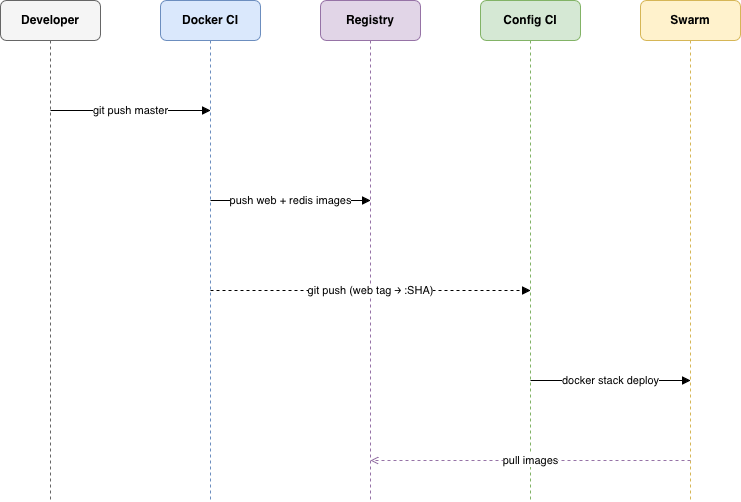

The diagram above was exported from draw.io. Its source (the exported page's mxGraphModel, read from the mxfile embedded in the PNG):
<mxGraphModel dx="2886" dy="1232" grid="0" gridSize="10" guides="1" tooltips="1" connect="1" arrows="1" fold="1" page="1" pageScale="1" pageWidth="827" pageHeight="1169" math="0" shadow="0">
  <root>
    <mxCell id="0" />
    <mxCell id="1" parent="0" />
    <mxCell id="10" parent="1" style="rounded=1;whiteSpace=wrap;html=1;fillColor=#f5f5f5;strokeColor=#666666;fontStyle=1;" value="Developer" vertex="1">
      <mxGeometry height="40" width="100" x="60" y="60" as="geometry" />
    </mxCell>
    <mxCell id="11" parent="1" style="rounded=1;whiteSpace=wrap;html=1;fillColor=#dae8fc;strokeColor=#6c8ebf;fontStyle=1;" value="Docker CI" vertex="1">
      <mxGeometry height="40" width="100" x="220" y="60" as="geometry" />
    </mxCell>
    <mxCell id="12" parent="1" style="rounded=1;whiteSpace=wrap;html=1;fillColor=#e1d5e7;strokeColor=#9673a6;fontStyle=1;" value="Registry" vertex="1">
      <mxGeometry height="40" width="100" x="380" y="60" as="geometry" />
    </mxCell>
    <mxCell id="13" parent="1" style="rounded=1;whiteSpace=wrap;html=1;fillColor=#d5e8d4;strokeColor=#82b366;fontStyle=1;" value="Config CI" vertex="1">
      <mxGeometry height="40" width="100" x="540" y="60" as="geometry" />
    </mxCell>
    <mxCell id="14" parent="1" style="rounded=1;whiteSpace=wrap;html=1;fillColor=#fff2cc;strokeColor=#d6b656;fontStyle=1;" value="Swarm" vertex="1">
      <mxGeometry height="40" width="100" x="700" y="60" as="geometry" />
    </mxCell>
    <mxCell id="20" edge="1" parent="1" style="endArrow=none;dashed=1;strokeColor=#666666;html=1;">
      <mxGeometry relative="1" as="geometry">
        <mxPoint x="110" y="100" as="sourcePoint" />
        <mxPoint x="110" y="560" as="targetPoint" />
      </mxGeometry>
    </mxCell>
    <mxCell id="21" edge="1" parent="1" style="endArrow=none;dashed=1;strokeColor=#6c8ebf;html=1;">
      <mxGeometry relative="1" as="geometry">
        <mxPoint x="270" y="100" as="sourcePoint" />
        <mxPoint x="270" y="560" as="targetPoint" />
      </mxGeometry>
    </mxCell>
    <mxCell id="22" edge="1" parent="1" style="endArrow=none;dashed=1;strokeColor=#9673a6;html=1;">
      <mxGeometry relative="1" as="geometry">
        <mxPoint x="430" y="100" as="sourcePoint" />
        <mxPoint x="430" y="560" as="targetPoint" />
      </mxGeometry>
    </mxCell>
    <mxCell id="23" edge="1" parent="1" style="endArrow=none;dashed=1;strokeColor=#82b366;html=1;">
      <mxGeometry relative="1" as="geometry">
        <mxPoint x="590" y="100" as="sourcePoint" />
        <mxPoint x="590" y="560" as="targetPoint" />
      </mxGeometry>
    </mxCell>
    <mxCell id="24" edge="1" parent="1" style="endArrow=none;dashed=1;strokeColor=#d6b656;html=1;">
      <mxGeometry relative="1" as="geometry">
        <mxPoint x="750" y="100" as="sourcePoint" />
        <mxPoint x="750" y="560" as="targetPoint" />
      </mxGeometry>
    </mxCell>
    <mxCell id="30" edge="1" parent="1" style="html=1;endArrow=block;endFill=1;startArrow=none;fontSize=11;edgeStyle=none;" value="git push master">
      <mxGeometry relative="1" as="geometry">
        <mxPoint x="110" y="170" as="sourcePoint" />
        <mxPoint x="270" y="170" as="targetPoint" />
      </mxGeometry>
    </mxCell>
    <mxCell id="31" edge="1" parent="1" style="html=1;endArrow=block;endFill=1;startArrow=none;fontSize=11;edgeStyle=none;" value="push web + redis images">
      <mxGeometry relative="1" as="geometry">
        <mxPoint x="270" y="260" as="sourcePoint" />
        <mxPoint x="430" y="260" as="targetPoint" />
      </mxGeometry>
    </mxCell>
    <mxCell id="32" edge="1" parent="1" style="html=1;endArrow=block;endFill=1;startArrow=none;fontSize=11;edgeStyle=none;dashed=1;" value="git push (web tag → :SHA)">
      <mxGeometry relative="1" as="geometry">
        <mxPoint x="270" y="350" as="sourcePoint" />
        <mxPoint x="590" y="350" as="targetPoint" />
      </mxGeometry>
    </mxCell>
    <mxCell id="33" edge="1" parent="1" style="html=1;endArrow=block;endFill=1;startArrow=none;fontSize=11;edgeStyle=none;" value="docker stack deploy">
      <mxGeometry relative="1" as="geometry">
        <mxPoint x="590" y="440" as="sourcePoint" />
        <mxPoint x="750" y="440" as="targetPoint" />
      </mxGeometry>
    </mxCell>
    <mxCell id="34" edge="1" parent="1" style="html=1;endArrow=open;endFill=0;startArrow=none;fontSize=11;edgeStyle=none;dashed=1;strokeColor=#9673a6;" value="pull images">
      <mxGeometry relative="1" as="geometry">
        <mxPoint x="750" y="520" as="sourcePoint" />
        <mxPoint x="430" y="520" as="targetPoint" />
      </mxGeometry>
    </mxCell>
  </root>
</mxGraphModel>